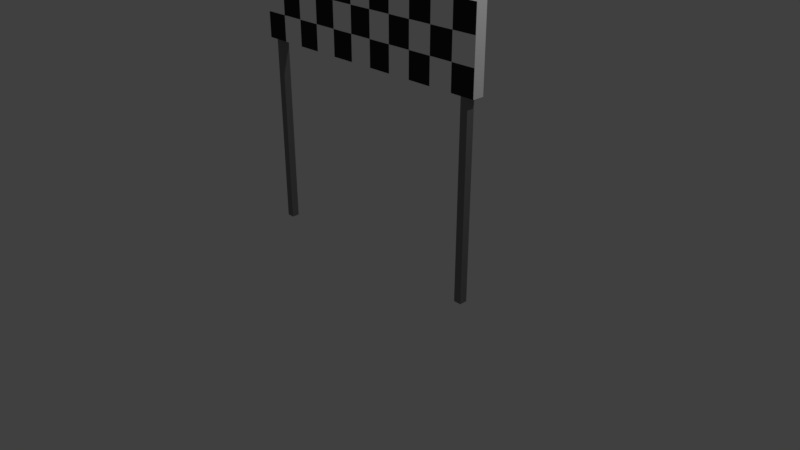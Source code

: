 # Source: finishsign.blend  (saved by Blender 2.78.0; exported with 4.5.12 LTS)
import bpy
from mathutils import Matrix  # noqa: F401  (used for matrix-valued properties, if any)

bpy.ops.wm.read_factory_settings(use_empty=True)
scene = bpy.context.scene
scene.name = 'Scene'

# ---- collections
col_collection_1 = bpy.data.collections.new('Collection 1'); scene.collection.children.link(col_collection_1)

# ---- materials (node trees are filled in below, after node groups)
mat_material_001 = bpy.data.materials.new('Material.001')
mat_material_001.alpha_threshold = 0.0
mat_material_001.use_transparent_shadow = False
mat_material_001.diffuse_color = (1.0, 1.0, 1.0, 1.0)
mat_material_001.roughness = 0.5
mat_material_002 = bpy.data.materials.new('Material.002')
mat_material_002.alpha_threshold = 0.0
mat_material_002.use_transparent_shadow = False
mat_material_002.diffuse_color = (0.02365, 0.02365, 0.02365, 1.0)
mat_material_002.roughness = 0.5
mat_material_003 = bpy.data.materials.new('Material.003')
mat_material_003.alpha_threshold = 0.0
mat_material_003.use_transparent_shadow = False
mat_material_003.diffuse_color = (0.214, 0.214, 0.214, 1.0)
mat_material_003.roughness = 0.5

# ---- material node trees

# ---- world
world_world = bpy.data.worlds.new('World'); scene.world = world_world
world_world.color = (0.05088, 0.05088, 0.05088)
world_world.use_sun_shadow = False
world_world.sun_shadow_jitter_overblur = 0.0
world_world.cycles.sampling_method = 'MANUAL'

# ---- cameras
cam_camera = bpy.data.cameras.new('Camera')
cam_camera.clip_end = 100.0
cam_camera.lens = 35.0
cam_camera.sensor_width = 32.0
cam_camera.sensor_height = 18.0
cam_camera.ortho_scale = 7.314
cam_camera.dof.focus_distance = 0.0
cam_camera.dof.aperture_fstop = 128.0

# ---- lights
light_lamp = bpy.data.lights.new('Lamp', 'POINT')
light_lamp.transmission_factor = 0.0
light_lamp.cutoff_distance = 30.0
light_lamp.energy = 100.0
light_lamp.shadow_buffer_clip_start = 1.001
light_lamp.shadow_soft_size = 0.1
light_lamp.shadow_maximum_resolution = 0.006
light_lamp.use_absolute_resolution = True

# ---- meshes
me_cube_001 = bpy.data.meshes.new('Cube.001')
me_cube_001.from_pydata([(-1.75, -0.075, 2.5), (-1.75, -0.075, 3.5), (-1.75, 0.075, 2.5), (-1.75, 0.075, 3.5), (1.75, -0.075, 2.5), (1.75, -0.075, 3.5), (1.75, 0.075, 2.5), (1.75, 0.075, 3.5), (1.55, -0.05, -2.384e-07), (1.55, -0.05, 3.0), (1.55, 0.05, -2.384e-07), (1.55, 0.05, 3.0), (1.65, -0.05, -2.384e-07), (1.65, -0.05, 3.0), (1.65, 0.05, -2.384e-07), (1.65, 0.05, 3.0), (-1.65, -0.05, -2.384e-07), (-1.65, -0.05, 3.0), (-1.65, 0.05, -2.384e-07), (-1.65, 0.05, 3.0), (-1.55, -0.05, -2.384e-07), (-1.55, -0.05, 3.0), (-1.55, 0.05, -2.384e-07), (-1.55, 0.05, 3.0), (1.432, 0.075, 2.5), (1.114, 0.075, 2.5), (0.7955, 0.075, 2.5), (0.4773, 0.075, 2.5), (0.1591, 0.075, 2.5), (-0.1591, 0.075, 2.5), (-0.4773, 0.075, 2.5), (-0.7955, 0.075, 2.5), (-1.114, 0.075, 2.5), (-1.432, 0.075, 2.5), (-1.432, 0.075, 3.5), (-1.114, 0.075, 3.5), (-0.7955, 0.075, 3.5), (-0.4773, 0.075, 3.5), (-0.1591, 0.075, 3.5), (0.1591, 0.075, 3.5), (0.4773, 0.075, 3.5), (0.7955, 0.075, 3.5), (1.114, 0.075, 3.5), (1.432, 0.075, 3.5), (-1.432, -0.075, 2.5), (-1.114, -0.075, 2.5), (-0.7955, -0.075, 2.5), (-0.4773, -0.075, 2.5), (-0.1591, -0.075, 2.5), (0.1591, -0.075, 2.5), (0.4773, -0.075, 2.5), (0.7955, -0.075, 2.5), (1.114, -0.075, 2.5), (1.432, -0.075, 2.5), (1.432, -0.075, 3.5), (1.114, -0.075, 3.5), (0.7955, -0.075, 3.5), (0.4773, -0.075, 3.5), (0.1591, -0.075, 3.5), (-0.1591, -0.075, 3.5), (-0.4773, -0.075, 3.5), (-0.7955, -0.075, 3.5), (-1.114, -0.075, 3.5), (-1.432, -0.075, 3.5), (-1.75, -0.075, 2.833), (-1.75, -0.075, 3.167), (-1.75, 0.075, 3.167), (-1.75, 0.075, 2.833), (1.75, 0.075, 3.167), (1.75, 0.075, 2.833), (1.75, -0.075, 3.167), (1.75, -0.075, 2.833), (1.432, -0.075, 3.167), (1.432, -0.075, 2.833), (1.114, -0.075, 3.167), (1.114, -0.075, 2.833), (0.7955, -0.075, 3.167), (0.7955, -0.075, 2.833), (0.4773, -0.075, 3.167), (0.4773, -0.075, 2.833), (0.1591, -0.075, 3.167), (0.1591, -0.075, 2.833), (-0.1591, -0.075, 3.167), (-0.1591, -0.075, 2.833), (-0.4773, -0.075, 3.167), (-0.4773, -0.075, 2.833), (-0.7955, -0.075, 3.167), (-0.7955, -0.075, 2.833), (-1.114, -0.075, 3.167), (-1.114, -0.075, 2.833), (-1.432, -0.075, 3.167), (-1.432, -0.075, 2.833), (-1.432, 0.075, 3.167), (-1.432, 0.075, 2.833), (-1.114, 0.075, 3.167), (-1.114, 0.075, 2.833), (-0.7955, 0.075, 3.167), (-0.7955, 0.075, 2.833), (-0.4773, 0.075, 3.167), (-0.4773, 0.075, 2.833), (-0.1591, 0.075, 3.167), (-0.1591, 0.075, 2.833), (0.1591, 0.075, 3.167), (0.1591, 0.075, 2.833), (0.4773, 0.075, 3.167), (0.4773, 0.075, 2.833), (0.7955, 0.075, 3.167), (0.7955, 0.075, 2.833), (1.114, 0.075, 3.167), (1.114, 0.075, 2.833), (1.432, 0.075, 3.167), (1.432, 0.075, 2.833)], [], [(65, 1, 3, 66), (110, 43, 7, 68), (68, 7, 5, 70), (90, 63, 1, 65), (24, 6, 4, 53), (34, 3, 1, 63), (8, 9, 11, 10), (10, 11, 15, 14), (14, 15, 13, 12), (12, 13, 9, 8), (10, 14, 12, 8), (15, 11, 9, 13), (16, 17, 19, 18), (18, 19, 23, 22), (22, 23, 21, 20), (20, 21, 17, 16), (18, 22, 20, 16), (23, 19, 17, 21), (7, 43, 54, 5), (43, 42, 55, 54), (42, 41, 56, 55), (41, 40, 57, 56), (40, 39, 58, 57), (39, 38, 59, 58), (38, 37, 60, 59), (37, 36, 61, 60), (36, 35, 62, 61), (35, 34, 63, 62), (2, 33, 44, 0), (33, 32, 45, 44), (32, 31, 46, 45), (31, 30, 47, 46), (30, 29, 48, 47), (29, 28, 49, 48), (28, 27, 50, 49), (27, 26, 51, 50), (26, 25, 52, 51), (25, 24, 53, 52), (70, 5, 54, 72), (72, 54, 55, 74), (74, 55, 56, 76), (76, 56, 57, 78), (78, 57, 58, 80), (80, 58, 59, 82), (82, 59, 60, 84), (84, 60, 61, 86), (86, 61, 62, 88), (88, 62, 63, 90), (66, 3, 34, 92), (92, 34, 35, 94), (94, 35, 36, 96), (96, 36, 37, 98), (98, 37, 38, 100), (100, 38, 39, 102), (102, 39, 40, 104), (104, 40, 41, 106), (106, 41, 42, 108), (108, 42, 43, 110), (25, 109, 111, 24), (109, 108, 110, 111), (26, 107, 109, 25), (107, 106, 108, 109), (27, 105, 107, 26), (105, 104, 106, 107), (28, 103, 105, 27), (103, 102, 104, 105), (29, 101, 103, 28), (101, 100, 102, 103), (30, 99, 101, 29), (99, 98, 100, 101), (31, 97, 99, 30), (97, 96, 98, 99), (32, 95, 97, 31), (95, 94, 96, 97), (33, 93, 95, 32), (93, 92, 94, 95), (2, 67, 93, 33), (67, 66, 92, 93), (45, 89, 91, 44), (89, 88, 90, 91), (46, 87, 89, 45), (87, 86, 88, 89), (47, 85, 87, 46), (85, 84, 86, 87), (48, 83, 85, 47), (83, 82, 84, 85), (49, 81, 83, 48), (81, 80, 82, 83), (50, 79, 81, 49), (79, 78, 80, 81), (51, 77, 79, 50), (77, 76, 78, 79), (52, 75, 77, 51), (75, 74, 76, 77), (53, 73, 75, 52), (73, 72, 74, 75), (4, 71, 73, 53), (71, 70, 72, 73), (44, 91, 64, 0), (91, 90, 65, 64), (6, 69, 71, 4), (69, 68, 70, 71), (24, 111, 69, 6), (111, 110, 68, 69), (0, 64, 67, 2), (64, 65, 66, 67)])
me_cube_001.polygons.foreach_set('material_index', [0, 1, 0, 1, 0, 0, 2, 2, 2, 2, 2, 2, 2, 2, 2, 2, 2, 2, 0, 0, 0, 0, 0, 0, 0, 0, 0, 0, 0, 0, 0, 0, 0, 0, 0, 0, 0, 0, 1, 0, 1, 0, 1, 0, 1, 0, 1, 0, 1, 0, 1, 0, 1, 0, 1, 0, 1, 0, 0, 1, 1, 0, 0, 1, 1, 0, 0, 1, 1, 0, 0, 1, 1, 0, 0, 1, 1, 0, 0, 1, 1, 0, 0, 1, 1, 0, 0, 1, 1, 0, 0, 1, 1, 0, 0, 1, 1, 0, 1, 0, 0, 0, 1, 0, 0, 0])
me_cube_001.materials.append(mat_material_001)
me_cube_001.materials.append(mat_material_002)
me_cube_001.materials.append(mat_material_003)
me_cube_001.use_remesh_preserve_volume = False
me_cube_001.use_remesh_preserve_attributes = False
me_cube_001.use_mirror_vertex_groups = False
me_cube_001.update()

# ---- objects
ob_finishsign = bpy.data.objects.new('FinishSign', me_cube_001)
ob_lamp = bpy.data.objects.new('Lamp', light_lamp)
ob_camera = bpy.data.objects.new('Camera', cam_camera)

# ---- transforms, parenting, visibility, modifiers, constraints
ob_finishsign.location = (0.0, 0.0, 0.0)
ob_finishsign.lineart.crease_threshold = 0.0
ob_lamp.location = (4.076, 1.005, 5.904)
ob_lamp.rotation_euler = (0.6503, 0.05522, 1.866)
ob_lamp.lock_rotations_4d = False
ob_lamp.empty_display_type = 'ARROWS'
ob_lamp.color = (0.0, 0.0, 0.0, 0.0)
ob_lamp.lineart.crease_threshold = 0.0
ob_camera.location = (7.481, -6.508, 5.344)
ob_camera.rotation_euler = (1.109, 0.0, 0.8149)
ob_camera.lock_rotations_4d = False
ob_camera.empty_display_type = 'ARROWS'
ob_camera.color = (0.0, 0.0, 0.0, 0.0)
ob_camera.display_type = 'WIRE'
ob_camera.lineart.crease_threshold = 0.0

# ---- collection membership
col_collection_1.objects.link(ob_finishsign)
col_collection_1.objects.link(ob_lamp)
col_collection_1.objects.link(ob_camera)

# ---- scene / render settings (as saved in the file)
scene.camera = ob_camera
scene.frame_start = 1; scene.frame_end = 250; scene.frame_set(1)
scene.render.engine = 'BLENDER_EEVEE_NEXT'
scene.render.resolution_percentage = 50
scene.render.dither_intensity = 0.0
scene.cycles.use_denoising = False
scene.cycles.samples = 128
scene.cycles.sampling_pattern = 'TABULATED_SOBOL'
scene.cycles.light_sampling_threshold = 0.0
scene.cycles.use_adaptive_sampling = False
scene.cycles.use_light_tree = False
scene.cycles.blur_glossy = 0.0
scene.cycles.sample_clamp_indirect = 0.0
scene.view_settings.view_transform = 'Standard'
bpy.context.view_layer.update()
